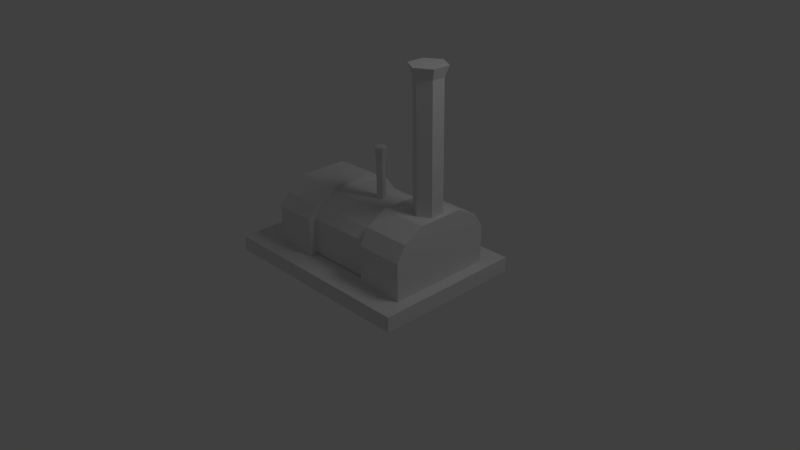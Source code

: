 # Source: locomotive_Cherepanovs.blend  (saved by Blender 2.62.0; exported with 4.5.12 LTS)
import bpy
from mathutils import Matrix  # noqa: F401  (used for matrix-valued properties, if any)

bpy.ops.wm.read_factory_settings(use_empty=True)
scene = bpy.context.scene
scene.name = 'Scene'

# ---- collections
col_collection_1 = bpy.data.collections.new('Collection 1'); scene.collection.children.link(col_collection_1)

# ---- world
world_world = bpy.data.worlds.new('World'); scene.world = world_world
world_world.color = (0.05088, 0.05088, 0.05088)
world_world.use_sun_shadow = False
world_world.sun_shadow_jitter_overblur = 0.0
world_world.cycles.sampling_method = 'MANUAL'
world_world.cycles.sample_map_resolution = 256

# ---- cameras
cam_camera = bpy.data.cameras.new('Camera')
cam_camera.clip_end = 100.0
cam_camera.lens = 35.0
cam_camera.sensor_width = 32.0
cam_camera.sensor_height = 18.0
cam_camera.ortho_scale = 7.314
cam_camera.dof.focus_distance = 0.0
cam_camera.dof.aperture_fstop = 128.0

# ---- lights
light_lamp = bpy.data.lights.new('Lamp', 'POINT')
light_lamp.transmission_factor = 0.0
light_lamp.cutoff_distance = 30.0
light_lamp.energy = 100.0
light_lamp.shadow_buffer_clip_start = 1.001
light_lamp.shadow_soft_size = 1.0
light_lamp.shadow_maximum_resolution = 0.006
light_lamp.use_absolute_resolution = True
light_lamp.cycles.use_multiple_importance_sampling = False

# ---- meshes
me_cube_020 = bpy.data.meshes.new('Cube.020')
me_cube_020.from_pydata([(0.01502, 0.7313, -2.727), (0.01502, -0.7446, -2.727), (-0.1787, -0.7446, -2.727), (-0.1787, 0.7313, -2.727), (0.05184, 0.7313, -1.012), (0.05184, -0.7446, -1.012), (-0.2155, -0.7446, -1.012), (-0.2155, 0.7313, -1.012), (0.6762, 0.7313, -2.727), (0.6762, -0.7446, -2.727), (0.4825, -0.7446, -2.727), (0.4825, 0.7313, -2.727), (0.713, 0.7313, -1.012), (0.713, -0.7446, -1.012), (0.4457, -0.7446, -1.012), (0.4457, 0.7313, -1.012), (0.6488, 0.1853, 9.224), (0.728, 0.09394, 9.224), (0.728, -0.08887, 9.224), (0.6488, -0.1803, 9.224), (0.5697, -0.08887, 9.224), (0.5697, 0.09394, 9.224), (0.6488, 0.1853, 25.64), (0.5697, 0.09394, 25.64), (0.5697, -0.08887, 25.64), (0.6488, -0.1803, 25.64), (0.728, -0.08887, 25.64), (0.728, 0.09394, 25.64), (0.7519, 0.1216, 27.04), (0.6488, 0.2406, 27.04), (0.7519, -0.1165, 27.04), (0.6488, -0.2355, 27.04), (0.5457, -0.1165, 27.04), (0.5457, 0.1216, 27.04), (0.6488, 0.002534, 27.04), (0.8406, 1.0, -1.0), (0.8406, -1.0, -1.0), (-0.5502, -1.0, -1.0), (-0.5502, 1.0, -1.0), (0.8406, 1.0, 1.0), (0.8406, -1.0, 1.0), (-0.5502, -1.0, 1.0), (-0.5502, 1.0, 1.0), (0.7607, 0.7, 1.0), (0.4404, 0.7, 1.0), (0.4404, -0.7, 1.0), (0.7607, -0.7, 1.0), (0.7607, 0.7, 5.946), (0.7607, -0.7, 5.946), (0.4404, -0.7, 5.946), (0.4404, 0.7, 5.946), (0.4404, 0.5776, 7.884), (0.7607, 0.5776, 7.884), (0.4404, -0.5776, 7.884), (0.7607, -0.5776, 7.884), (0.7607, 0.3058, 9.359), (0.7607, -0.3058, 9.359), (0.4404, -0.3058, 9.359), (0.4404, 0.3058, 9.359), (0.2244, 0.02747, 8.501), (0.2244, -0.03363, 8.501), (0.2509, -0.06419, 8.501), (0.2774, -0.03363, 8.501), (0.2774, 0.02747, 8.501), (0.2509, 0.05803, 8.501), (0.2774, 0.02747, 13.43), (0.2509, 0.05803, 13.43), (0.2774, -0.03363, 13.43), (0.2509, -0.06419, 13.43), (0.2244, -0.03363, 13.43), (0.2244, 0.02747, 13.43), (0.2509, 0.07888, 15.3), (0.2154, 0.0379, 15.3), (0.2154, -0.04406, 15.3), (0.2509, -0.08504, 15.3), (0.2864, -0.04406, 15.3), (0.2864, 0.0379, 15.3), (0.2509, -0.003079, 15.3), (0.4404, 0.5088, 7.211), (0.4404, 0.2694, 8.62), (0.4404, -0.2694, 8.62), (0.4404, -0.5088, 7.211), (0.4404, -0.6166, 5.983), (0.4404, 0.6166, 5.983), (0.4404, 0.6166, 1.097), (0.4404, -0.6166, 1.097), (-0.02596, 0.6166, 1.097), (-0.02596, -0.6166, 1.097), (-0.02596, -0.6166, 5.983), (-0.02596, 0.6166, 5.983), (-0.02596, 0.5088, 7.211), (-0.02596, -0.5088, 7.211), (-0.02596, -0.2694, 8.62), (-0.02596, 0.2694, 8.62), (-0.02596, 0.5914, 7.618), (-0.02596, 0.3131, 9.254), (-0.02596, -0.3131, 9.254), (-0.02596, -0.5914, 7.618), (-0.02596, -0.7167, 6.025), (-0.02596, 0.7167, 6.025), (-0.02596, 0.7167, 0.3451), (-0.02596, -0.7167, 0.3451), (-0.3142, 0.7167, 0.3451), (-0.3142, -0.7167, 0.3451), (-0.3142, -0.7167, 6.025), (-0.3142, 0.7167, 6.025), (-0.3142, 0.5914, 7.618), (-0.3142, -0.5914, 7.618), (-0.3142, -0.3131, 9.254), (-0.3142, 0.3131, 9.254)], [], [(0, 1, 2, 3), (4, 7, 6, 5), (0, 4, 5, 1), (1, 5, 6, 2), (2, 6, 7, 3), (4, 0, 3, 7), (8, 9, 10, 11), (12, 15, 14, 13), (8, 12, 13, 9), (9, 13, 14, 10), (10, 14, 15, 11), (12, 8, 11, 15), (16, 21, 23, 22), (21, 20, 24, 23), (20, 19, 25, 24), (18, 19, 25, 26), (18, 17, 27, 26), (16, 17, 27, 22), (22, 27, 28, 29), (26, 27, 28, 30), (26, 25, 31, 30), (24, 25, 31, 32), (23, 24, 32, 33), (22, 23, 33, 29), (29, 33, 34), (33, 32, 34), (32, 31, 34), (30, 31, 34), (30, 28, 34), (29, 28, 34), (35, 36, 37, 38), (35, 39, 40, 36), (36, 40, 41, 37), (37, 41, 42, 38), (39, 35, 38, 42), (39, 42, 44, 43), (42, 41, 45, 44), (41, 40, 46, 45), (40, 39, 43, 46), (46, 43, 47, 48), (45, 46, 48, 49), (43, 44, 50, 47), (47, 50, 51, 52), (49, 48, 54, 53), (48, 47, 52, 54), (54, 52, 55, 56), (53, 54, 56, 57), (52, 51, 58, 55), (55, 58, 57, 56), (63, 64, 66, 65), (63, 62, 67, 65), (62, 61, 68, 67), (60, 61, 68, 69), (60, 59, 70, 69), (64, 59, 70, 66), (66, 70, 72, 71), (69, 70, 72, 73), (69, 68, 74, 73), (67, 68, 74, 75), (65, 67, 75, 76), (65, 66, 71, 76), (76, 71, 77), (76, 75, 77), (75, 74, 77), (73, 74, 77), (73, 72, 77), (71, 72, 77), (58, 51, 78, 79), (57, 58, 79, 80), (53, 57, 80, 81), (49, 53, 81, 82), (51, 50, 83, 78), (50, 44, 84, 83), (45, 49, 82, 85), (44, 45, 85, 84), (84, 85, 87, 86), (85, 82, 88, 87), (83, 84, 86, 89), (78, 83, 89, 90), (82, 81, 91, 88), (81, 80, 92, 91), (80, 79, 93, 92), (79, 78, 90, 93), (93, 90, 94, 95), (92, 93, 95, 96), (91, 92, 96, 97), (88, 91, 97, 98), (90, 89, 99, 94), (89, 86, 100, 99), (87, 88, 98, 101), (86, 87, 101, 100), (100, 101, 103, 102), (101, 98, 104, 103), (99, 100, 102, 105), (94, 99, 105, 106), (98, 97, 107, 104), (97, 96, 108, 107), (96, 95, 109, 108), (95, 94, 106, 109), (102, 103, 104, 105), (105, 104, 107, 106), (106, 107, 108, 109)])
_uv = me_cube_020.uv_layers.new(name='UVMap')
_uv.uv.foreach_set('vector', [1.163, -0.1381, 1.11, -0.1381, 1.11, -0.1451, 1.163, -0.1451, 0.9793, -0.1508, 0.9793, -0.1412, 0.9263, -0.1412, 0.9263, -0.1508, 1.217, -0.1866, 1.217, -0.1251, 1.164, -0.1251, 1.164, -0.1866, 1.149, -0.5598, 1.149, -0.4984, 1.14, -0.4984, 1.141, -0.5597, 0.7177, -0.1102, 0.6561, -0.1102, 0.6561, -0.1631, 0.7177, -0.1631, 1.149, -0.4984, 1.151, -0.5597, 1.159, -0.5598, 1.159, -0.4984, 0.6459, -0.1348, 0.5929, -0.1348, 0.5929, -0.1418, 0.6459, -0.1418, 0.9167, -0.1508, 0.9167, -0.1412, 0.8638, -0.1412, 0.8638, -0.1508, 0.9786, -0.2131, 0.9793, -0.1515, 0.9263, -0.1509, 0.9256, -0.2125, 0.9256, -0.2125, 0.9263, -0.1509, 0.9167, -0.1508, 0.9175, -0.2124, 0.9175, -0.2124, 0.9167, -0.1508, 0.8638, -0.1515, 0.8646, -0.2131, 0.7325, -0.1517, 0.7338, -0.213, 0.7419, -0.2131, 0.7421, -0.1517, -0.649, 0.1801, -0.5721, 0.175, -0.5721, 0.7644, -0.649, 0.7694, -0.5721, 0.175, -0.4951, 0.17, -0.4951, 0.7594, -0.5721, 0.7644, -0.4951, 0.17, -0.4182, 0.165, -0.4182, 0.7544, -0.4951, 0.7594, -0.8017, 0.1757, -0.8775, 0.1664, -0.8775, 0.7558, -0.8017, 0.7651, -0.8017, 0.1757, -0.7248, 0.1707, -0.7248, 0.7601, -0.8017, 0.7651, -0.649, 0.1801, -0.7248, 0.1707, -0.7248, 0.7601, -0.649, 0.7694, -0.5527, 0.2258, -0.5688, 0.2367, -0.5252, 0.2835, -0.5637, 0.2866, -0.5765, 0.2562, -0.5688, 0.2367, -0.5252, 0.2835, -0.5252, 0.2313, -0.5765, 0.2562, -0.5692, 0.2738, -0.5581, 0.2129, -0.5252, 0.2313, -0.553, 0.2628, -0.5692, 0.2738, -0.5581, 0.2129, -0.5967, 0.216, -0.5453, 0.2434, -0.553, 0.2628, -0.5967, 0.216, -0.5967, 0.2683, -0.5527, 0.2258, -0.5453, 0.2434, -0.5967, 0.2683, -0.5637, 0.2866, -0.6461, 0.2748, -0.6504, 0.2785, -0.6546, 0.2748, -0.6504, 0.2785, -0.6589, 0.2785, -0.6546, 0.2748, -0.6589, 0.2785, -0.6632, 0.2748, -0.6546, 0.2748, -0.6589, 0.2711, -0.6632, 0.2748, -0.6546, 0.2748, -0.6589, 0.2711, -0.6504, 0.2711, -0.6546, 0.2748, -0.6461, 0.2748, -0.6504, 0.2711, -0.6546, 0.2748, 0.7177, -0.1631, 0.6459, -0.1631, 0.6459, -0.2131, 0.7177, -0.2131, 0.5918, -0.2131, 0.5918, -0.1413, 0.52, -0.1413, 0.52, -0.2131, 1.073, -0.1889, 1.073, -0.1172, 1.023, -0.1172, 1.023, -0.1889, 0.792, -0.1413, 0.792, -0.2131, 0.8638, -0.2131, 0.8638, -0.1413, 0.7421, -0.1413, 0.7421, -0.2131, 0.792, -0.2131, 0.792, -0.1413, 0.5918, -0.2131, 0.6459, -0.2105, 0.6083, -0.1999, 0.5964, -0.1991, 0.6459, -0.2105, 0.644, -0.1418, 0.608, -0.1534, 0.6083, -0.1999, 0.644, -0.1418, 0.5919, -0.1418, 0.5964, -0.1546, 0.608, -0.1534, 0.5919, -0.1418, 0.5918, -0.2131, 0.5964, -0.1991, 0.5964, -0.1546, 0.7086, 0.7684, 0.9959, 0.7684, 0.996, 0.9035, 0.7086, 0.9035, 1.2, -0.1874, 1.183, -0.1866, 1.183, -0.3111, 1.2, -0.312, 1.164, -0.8167, 1.181, -0.8175, 1.181, -0.693, 1.164, -0.6922, 1.164, -0.6922, 1.181, -0.693, 1.186, -0.5943, 1.169, -0.5935, 1.2, -0.312, 1.183, -0.3111, 1.178, -0.4099, 1.195, -0.4107, 0.7086, 0.9035, 0.996, 0.9035, 0.9708, 0.9564, 0.7337, 0.9564, 0.7337, 0.9564, 0.9708, 0.9564, 0.915, 0.9966, 0.7895, 0.9966, 1.195, -0.4107, 1.178, -0.4099, 1.175, -0.4861, 1.191, -0.4869, 1.169, -0.5935, 1.186, -0.5943, 1.189, -0.518, 1.173, -0.5172, 1.173, -0.5172, 1.189, -0.518, 1.191, -0.4869, 1.175, -0.4861, 1.101, -0.8154, 1.116, -0.8163, 1.116, -0.6943, 1.1, -0.6942, 1.101, -0.8154, 1.085, -0.8164, 1.084, -0.6949, 1.1, -0.6942, 1.085, -0.8164, 1.069, -0.8175, 1.068, -0.6948, 1.084, -0.6949, 1.147, -0.8164, 1.163, -0.8175, 1.163, -0.6948, 1.147, -0.6946, 1.147, -0.8164, 1.131, -0.8173, 1.132, -0.6953, 1.147, -0.6946, 1.116, -0.8163, 1.131, -0.8173, 1.132, -0.6953, 1.116, -0.6943, 1.116, -0.6943, 1.132, -0.6953, 1.133, -0.5735, 1.118, -0.5724, 1.147, -0.6946, 1.132, -0.6953, 1.133, -0.5735, 1.148, -0.5729, 1.147, -0.6946, 1.163, -0.6948, 1.164, -0.5721, 1.148, -0.5729, 1.084, -0.6949, 1.068, -0.6948, 1.071, -0.5723, 1.087, -0.5735, 1.1, -0.6942, 1.084, -0.6949, 1.087, -0.5735, 1.102, -0.573, 1.1, -0.6942, 1.116, -0.6943, 1.118, -0.5724, 1.102, -0.573, 0.5528, 0.323, 0.5542, 0.3243, 0.5513, 0.3243, 0.5528, 0.323, 0.5498, 0.323, 0.5513, 0.3243, 0.5498, 0.323, 0.5483, 0.3243, 0.5513, 0.3243, 0.5498, 0.3256, 0.5483, 0.3243, 0.5513, 0.3243, 0.5498, 0.3256, 0.5528, 0.3256, 0.5513, 0.3243, 0.5542, 0.3243, 0.5528, 0.3256, 0.5513, 0.3243, 1.038, -0.1889, 1.016, -0.2672, 1.017, -0.3077, 1.036, -0.229, 1.073, -0.1936, 1.038, -0.1889, 1.036, -0.229, 1.064, -0.2333, 1.073, -0.2746, 1.073, -0.1936, 1.064, -0.2333, 1.061, -0.3121, 1.061, -0.3747, 1.073, -0.2746, 1.061, -0.3121, 1.052, -0.3682, 1.016, -0.2672, 1.001, -0.3676, 1.012, -0.3644, 1.017, -0.3077, 1.001, -0.3676, 0.9793, -0.4836, 0.9898, -0.4771, 1.012, -0.3644, 1.038, -0.4919, 1.061, -0.3747, 1.052, -0.3682, 1.031, -0.4828, 0.9793, -0.4836, 1.038, -0.4919, 1.031, -0.4828, 0.9898, -0.4771, 1.155, -0.1554, 1.11, -0.1554, 1.11, -0.1721, 1.155, -0.1721, -0.05765, 0.8601, -0.05765, 0.6589, 0.246, 0.6598, 0.246, 0.861, -0.0562, 0.3278, -0.05621, 0.1267, 0.2454, 0.1264, 0.2454, 0.3276, -0.05692, 0.3974, -0.0562, 0.3278, 0.2454, 0.3276, 0.2457, 0.3972, -0.05765, 0.6589, -0.05693, 0.5892, 0.2457, 0.5902, 0.246, 0.6598, -0.05693, 0.5892, -0.05646, 0.5383, 0.2462, 0.5411, 0.2457, 0.5902, -0.05646, 0.5383, -0.05644, 0.447, 0.2462, 0.4463, 0.2462, 0.5411, -0.05644, 0.447, -0.05692, 0.3974, 0.2457, 0.3972, 0.2462, 0.4463, 1.016, -0.5276, 1.032, -0.6037, 1.036, -0.5809, 1.016, -0.4919, 0.9872, -0.5298, 1.016, -0.5276, 1.016, -0.4919, 0.9793, -0.496, 0.9881, -0.6068, 0.9872, -0.5298, 0.9793, -0.496, 0.9793, -0.5856, 0.9971, -0.6639, 0.9881, -0.6068, 0.9793, -0.5856, 0.9881, -0.6625, 1.032, -0.6037, 1.036, -0.6611, 1.044, -0.657, 1.036, -0.5809, 1.036, -0.6611, 1.057, -0.7717, 1.068, -0.8053, 1.044, -0.657, 1.016, -0.78, 0.9971, -0.6639, 0.9881, -0.6625, 1.016, -0.8175, 1.057, -0.7717, 1.016, -0.78, 1.016, -0.8175, 1.068, -0.8053, 1.162, -0.1451, 1.11, -0.1451, 1.11, -0.1554, 1.162, -0.1554, 1.094, 0.1825, 1.083, 0.05376, 1.1, 0.05376, 1.11, 0.1825, 1.083, -0.3632, 1.073, -0.4919, 1.09, -0.4919, 1.1, -0.3632, 1.083, -0.2699, 1.083, -0.3632, 1.1, -0.3632, 1.1, -0.2699, 1.083, 0.05376, 1.083, -0.0395, 1.1, -0.0395, 1.1, 0.05376, 1.083, -0.0395, 1.083, -0.1364, 1.1, -0.1364, 1.1, -0.0395, 1.083, -0.1364, 1.083, -0.173, 1.1, -0.173, 1.1, -0.1364, 1.083, -0.173, 1.083, -0.2699, 1.1, -0.2699, 1.1, -0.173, 0.7064, 0.5271, 0.9957, 0.5271, 0.9957, 0.678, 0.7064, 0.678, 0.7064, 0.678, 0.9957, 0.678, 0.9704, 0.7203, 0.7317, 0.7203, 0.7317, 0.7203, 0.9704, 0.7203, 0.9143, 0.7638, 0.7879, 0.7638])
me_cube_020.use_remesh_preserve_volume = False
me_cube_020.use_remesh_preserve_attributes = False
me_cube_020.use_mirror_vertex_groups = False
me_cube_020.update()

# ---- objects
ob_cube = bpy.data.objects.new('Cube', me_cube_020)
ob_lamp = bpy.data.objects.new('Lamp', light_lamp)
ob_camera = bpy.data.objects.new('Camera', cam_camera)

# ---- transforms, parenting, visibility, modifiers, constraints
ob_cube.location = (-0.3194, 0.0, 0.0)
ob_cube.scale = (2.0, 1.0, 0.1)
ob_cube.lineart.crease_threshold = 0.0
ob_lamp.location = (4.076, 1.005, 5.904)
ob_lamp.rotation_euler = (0.6503, 0.05522, 1.866)
ob_lamp.lock_rotations_4d = False
ob_lamp.empty_display_type = 'ARROWS'
ob_lamp.color = (0.0, 0.0, 0.0, 0.0)
ob_lamp.lineart.crease_threshold = 0.0
ob_camera.location = (7.481, -6.508, 5.344)
ob_camera.rotation_euler = (1.109, 0.01082, 0.8149)
ob_camera.lock_rotations_4d = False
ob_camera.empty_display_type = 'ARROWS'
ob_camera.color = (0.0, 0.0, 0.0, 0.0)
ob_camera.display_type = 'WIRE'
ob_camera.lineart.crease_threshold = 0.0

# ---- collection membership
col_collection_1.objects.link(ob_cube)
col_collection_1.objects.link(ob_lamp)
col_collection_1.objects.link(ob_camera)

# ---- scene / render settings (as saved in the file)
scene.camera = ob_camera
scene.frame_start = 1; scene.frame_end = 250; scene.frame_set(1)
scene.render.engine = 'BLENDER_EEVEE_NEXT'
scene.render.image_settings.color_mode = 'RGB'
scene.render.image_settings.compression = 90
scene.render.resolution_percentage = 50
scene.render.dither_intensity = 0.0
scene.render.bake_margin = 2
scene.render.bake_bias = 0.0
scene.cycles.use_denoising = False
scene.cycles.samples = 10
scene.cycles.sampling_pattern = 'TABULATED_SOBOL'
scene.cycles.light_sampling_threshold = 0.0
scene.cycles.use_adaptive_sampling = False
scene.cycles.use_light_tree = False
scene.cycles.blur_glossy = 0.0
scene.cycles.volume_bounces = 1
scene.cycles.pixel_filter_type = 'GAUSSIAN'
scene.cycles.sample_clamp_indirect = 0.0
scene.view_settings.view_transform = 'Standard'
bpy.context.view_layer.update()
